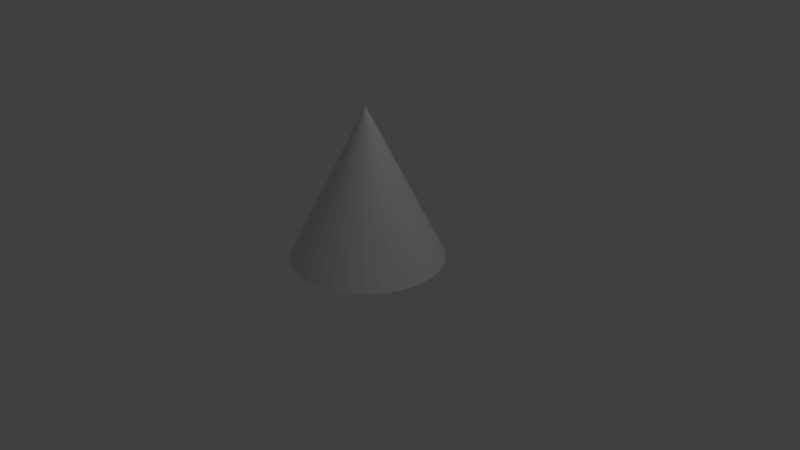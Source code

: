 # Source: cone.blend  (saved by Blender 2.78.0; exported with 4.5.12 LTS)
import bpy
from mathutils import Matrix  # noqa: F401  (used for matrix-valued properties, if any)

bpy.ops.wm.read_factory_settings(use_empty=True)
scene = bpy.context.scene
scene.name = 'Scene'

# ---- collections
col_collection_1 = bpy.data.collections.new('Collection 1'); scene.collection.children.link(col_collection_1)

# ---- materials (node trees are filled in below, after node groups)
mat_none_003 = bpy.data.materials.new('None.003')
mat_none_003.alpha_threshold = 0.0
mat_none_003.use_transparent_shadow = False
mat_none_003.specular_color = (0.8, 0.8, 0.8)
mat_none_003.roughness = 0.5
mat_none_003.specular_intensity = 1.0

# ---- material node trees

# ---- world
world_world = bpy.data.worlds.new('World'); scene.world = world_world
world_world.color = (0.05088, 0.05088, 0.05088)
world_world.use_sun_shadow = False
world_world.sun_shadow_jitter_overblur = 0.0
world_world.cycles.sampling_method = 'MANUAL'

# ---- cameras
cam_camera = bpy.data.cameras.new('Camera')
cam_camera.clip_end = 100.0
cam_camera.lens = 35.0
cam_camera.sensor_width = 32.0
cam_camera.sensor_height = 18.0
cam_camera.ortho_scale = 7.314
cam_camera.dof.focus_distance = 0.0
cam_camera.dof.aperture_fstop = 128.0

# ---- lights
light_lamp = bpy.data.lights.new('Lamp', 'POINT')
light_lamp.transmission_factor = 0.0
light_lamp.cutoff_distance = 30.0
light_lamp.energy = 100.0
light_lamp.shadow_buffer_clip_start = 1.001
light_lamp.shadow_soft_size = 0.1
light_lamp.shadow_maximum_resolution = 0.006
light_lamp.use_absolute_resolution = True

# ---- meshes
me_cone_003 = bpy.data.meshes.new('Cone.003')
me_cone_003.from_pydata([(-1.001, -0.02215, 8.7e-05), (-0.001287, -0.02215, 2.0), (-0.9821, 0.1729, 8.7e-05), (-0.9252, 0.3605, 8.7e-05), (-0.8328, 0.5334, 8.7e-05), (-0.7084, 0.685, 8.7e-05), (-0.5569, 0.8093, 8.7e-05), (-0.384, 0.9017, 8.7e-05), (-0.1964, 0.9586, 8.7e-05), (-0.001288, 0.9779, 8.7e-05), (0.1938, 0.9586, 8.7e-05), (0.3814, 0.9017, 8.7e-05), (0.5543, 0.8093, 8.7e-05), (0.7058, 0.685, 8.7e-05), (0.8302, 0.5334, 8.7e-05), (0.9226, 0.3605, 8.7e-05), (0.9795, 0.1729, 8.7e-05), (0.9987, -0.02215, 8.7e-05), (0.9795, -0.2172, 8.7e-05), (0.9226, -0.4048, 8.7e-05), (0.8302, -0.5777, 8.7e-05), (0.7058, -0.7293, 8.7e-05), (0.5543, -0.8536, 8.7e-05), (0.3814, -0.946, 8.7e-05), (0.1938, -1.003, 8.7e-05), (-0.001288, -1.022, 8.7e-05), (-0.1964, -1.003, 8.7e-05), (-0.384, -0.946, 8.7e-05), (-0.5569, -0.8536, 8.7e-05), (-0.7084, -0.7293, 8.7e-05), (-0.8328, -0.5777, 8.7e-05), (-0.9252, -0.4048, 8.7e-05), (-0.9821, -0.2172, 8.7e-05)], [], [(0, 1, 2), (2, 1, 3), (3, 1, 4), (4, 1, 5), (5, 1, 6), (6, 1, 7), (7, 1, 8), (8, 1, 9), (9, 1, 10), (10, 1, 11), (11, 1, 12), (12, 1, 13), (13, 1, 14), (14, 1, 15), (15, 1, 16), (16, 1, 17), (17, 1, 18), (18, 1, 19), (19, 1, 20), (20, 1, 21), (21, 1, 22), (22, 1, 23), (23, 1, 24), (24, 1, 25), (25, 1, 26), (26, 1, 27), (27, 1, 28), (28, 1, 29), (29, 1, 30), (30, 1, 31), (31, 1, 32), (32, 1, 0), (16, 24, 8), (32, 0, 2), (2, 3, 4), (4, 5, 6), (6, 7, 4), (8, 9, 10), (10, 11, 8), (12, 13, 16), (14, 15, 16), (16, 17, 18), (18, 19, 20), (20, 21, 22), (22, 23, 24), (24, 25, 28), (26, 27, 28), (28, 29, 32), (30, 31, 32), (32, 2, 8), (4, 7, 8), (8, 11, 12), (13, 14, 16), (16, 18, 24), (20, 22, 24), (25, 26, 28), (29, 30, 32), (2, 4, 8), (8, 12, 16), (18, 20, 24), (24, 28, 32), (32, 8, 24)])
me_cone_003.polygons.foreach_set('use_smooth', [True] * 62)
_k = set([(0, 1), (0, 2), (0, 32), (1, 2), (1, 3), (1, 4), (1, 5), (1, 6), (1, 7), (1, 8), (1, 9), (1, 10), (1, 11), (1, 12), (1, 13), (1, 14), (1, 15), (1, 16), (1, 17), (1, 18), (1, 19), (1, 20), (1, 21), (1, 22), (1, 23), (1, 24), (1, 25), (1, 26), (1, 27), (1, 28), (1, 29), (1, 30), (1, 31), (1, 32), (2, 3), (3, 4), (4, 5), (5, 6), (6, 7), (7, 8), (8, 9), (9, 10), (10, 11), (11, 12), (12, 13), (13, 14), (14, 15), (15, 16), (16, 17), (17, 18), (18, 19), (19, 20), (20, 21), (21, 22), (22, 23), (23, 24), (24, 25), (25, 26), (26, 27), (27, 28), (28, 29), (29, 30), (30, 31), (31, 32)])
me_cone_003.attributes.new('sharp_edge', 'BOOLEAN', 'EDGE').data.foreach_set('value', [ (min(e.vertices), max(e.vertices)) in _k for e in me_cone_003.edges])
me_cone_003.materials.append(mat_none_003)
me_cone_003.use_remesh_preserve_volume = False
me_cone_003.use_remesh_preserve_attributes = False
me_cone_003.use_mirror_vertex_groups = False
me_cone_003.update()
me_cone_003.normals_split_custom_set([tuple(v) for v in zip(*[iter([-0.891, 0.08775, 0.4455, -0.891, 0.08775, 0.4455, -0.891, 0.08775, 0.4455, -0.8567, 0.2599, 0.4455, -0.8567, 0.2599, 0.4455, -0.8567, 0.2599, 0.4455, -0.7896, 0.422, 0.4455, -0.7896, 0.422, 0.4455, -0.7896, 0.422, 0.4455, -0.6921, 0.568, 0.4455, -0.6921, 0.568, 0.4455, -0.6921, 0.568, 0.4455, -0.568, 0.6921, 0.4455, -0.568, 0.6921, 0.4455, -0.568, 0.6921, 0.4455, -0.422, 0.7896, 0.4455, -0.422, 0.7896, 0.4455, -0.422, 0.7896, 0.4455, -0.2599, 0.8567, 0.4455, -0.2599, 0.8567, 0.4455, -0.2599, 0.8567, 0.4455, -0.08775, 0.891, 0.4455, -0.08775, 0.891, 0.4455, -0.08775, 0.891, 0.4455, 0.08775, 0.891, 0.4455, 0.08775, 0.891, 0.4455, 0.08775, 0.891, 0.4455, 0.2599, 0.8567, 0.4455, 0.2599, 0.8567, 0.4455, 0.2599, 0.8567, 0.4455, 0.422, 0.7896, 0.4455, 0.422, 0.7896, 0.4455, 0.422, 0.7896, 0.4455, 0.568, 0.6921, 0.4455, 0.568, 0.6921, 0.4455, 0.568, 0.6921, 0.4455, 0.6921, 0.568, 0.4455, 0.6921, 0.568, 0.4455, 0.6921, 0.568, 0.4455, 0.7896, 0.422, 0.4455, 0.7896, 0.422, 0.4455, 0.7896, 0.422, 0.4455, 0.8567, 0.2599, 0.4455, 0.8567, 0.2599, 0.4455, 0.8567, 0.2599, 0.4455, 0.891, 0.08775, 0.4455, 0.891, 0.08775, 0.4455, 0.891, 0.08775, 0.4455, 0.891, -0.08775, 0.4455, 0.891, -0.08775, 0.4455, 0.891, -0.08775, 0.4455, 0.8567, -0.2599, 0.4455, 0.8567, -0.2599, 0.4455, 0.8567, -0.2599, 0.4455, 0.7896, -0.422, 0.4455, 0.7896, -0.422, 0.4455, 0.7896, -0.422, 0.4455, 0.6921, -0.568, 0.4455, 0.6921, -0.568, 0.4455, 0.6921, -0.568, 0.4455, 0.568, -0.6921, 0.4455, 0.568, -0.6921, 0.4455, 0.568, -0.6921, 0.4455, 0.422, -0.7896, 0.4455, 0.422, -0.7896, 0.4455, 0.422, -0.7896, 0.4455, 0.2599, -0.8567, 0.4455, 0.2599, -0.8567, 0.4455, 0.2599, -0.8567, 0.4455, 0.08775, -0.891, 0.4455, 0.08775, -0.891, 0.4455, 0.08775, -0.891, 0.4455, -0.08775, -0.891, 0.4455, -0.08775, -0.891, 0.4455, -0.08775, -0.891, 0.4455, -0.2599, -0.8567, 0.4455, -0.2599, -0.8567, 0.4455, -0.2599, -0.8567, 0.4455, -0.422, -0.7896, 0.4455, -0.422, -0.7896, 0.4455, -0.422, -0.7896, 0.4455, -0.568, -0.6921, 0.4455, -0.568, -0.6921, 0.4455, -0.568, -0.6921, 0.4455, -0.6921, -0.568, 0.4455, -0.6921, -0.568, 0.4455, -0.6921, -0.568, 0.4455, -0.7896, -0.422, 0.4455, -0.7896, -0.422, 0.4455, -0.7896, -0.422, 0.4455, -0.8567, -0.2599, 0.4455, -0.8567, -0.2599, 0.4455, -0.8567, -0.2599, 0.4455, -0.891, -0.08775, 0.4455, -0.891, -0.08775, 0.4455, -0.891, -0.08775, 0.4455, -2.437e-11, 0.0, -1.0, -3.184e-12, 0.0, -1.0, -3.935e-12, 0.0, -1.0, -6.09e-13, 0.0, -1.0, 0.0, 0.0, -1.0, 5.639e-11, 0.0, -1.0, 5.639e-11, 0.0, -1.0, 7.279e-10, 0.0, -1.0, -2.323e-11, 0.0, -1.0, -2.323e-11, 0.0, -1.0, -2.426e-10, 0.0, -1.0, -8.085e-12, 0.0, -1.0, -8.085e-12, 0.0, -1.0, -3.898e-11, 0.0, -1.0, -2.323e-11, 0.0, -1.0, -3.935e-12, 0.0, -1.0, 0.0, 0.0, -1.0, 0.0, 0.0, -1.0, 0.0, 0.0, -1.0, 0.0, 0.0, -1.0, -3.935e-12, 0.0, -1.0, 3.341e-11, 0.0, -1.0, 2.9e-10, 0.0, -1.0, -2.437e-11, 0.0, -1.0, -3.491e-10, 0.0, -1.0, -9.705e-10, 0.0, -1.0, -2.437e-11, 0.0, -1.0, -2.437e-11, 0.0, -1.0, 0.0, 0.0, -1.0, -5.847e-12, 0.0, -1.0, -5.847e-12, 0.0, -1.0, 0.0, 0.0, -1.0, -2.784e-11, 0.0, -1.0, -2.784e-11, 0.0, -1.0, 2.426e-10, 0.0, -1.0, 3.723e-11, 0.0, -1.0, 3.723e-11, 0.0, -1.0, 0.0, 0.0, -1.0, -3.184e-12, 0.0, -1.0, -3.184e-12, 0.0, -1.0, 0.0, 0.0, -1.0, -1.405e-11, 0.0, -1.0, 0.0, 0.0, -1.0, 0.0, 0.0, -1.0, -1.405e-11, 0.0, -1.0, -1.405e-11, 0.0, -1.0, 0.0, 0.0, -1.0, -6.09e-13, 0.0, -1.0, 0.0, 0.0, -1.0, 0.0, 0.0, -1.0, -6.09e-13, 0.0, -1.0, -6.09e-13, 0.0, -1.0, 5.639e-11, 0.0, -1.0, -3.935e-12, 0.0, -1.0, -2.323e-11, 0.0, -1.0, -3.898e-11, 0.0, -1.0, -3.935e-12, 0.0, -1.0, -3.935e-12, 0.0, -1.0, 0.0, 0.0, -1.0, 3.341e-11, 0.0, -1.0, 2.9e-10, 0.0, -1.0, -3.491e-10, 0.0, -1.0, -2.437e-11, 0.0, -1.0, -2.437e-11, 0.0, -1.0, -5.847e-12, 0.0, -1.0, -3.184e-12, 0.0, -1.0, -2.784e-11, 0.0, -1.0, 3.723e-11, 0.0, -1.0, -3.184e-12, 0.0, -1.0, 0.0, 0.0, -1.0, 0.0, 0.0, -1.0, -1.405e-11, 0.0, -1.0, 0.0, 0.0, -1.0, 0.0, 0.0, -1.0, -6.09e-13, 0.0, -1.0, 5.639e-11, 0.0, -1.0, -2.323e-11, 0.0, -1.0, -3.935e-12, 0.0, -1.0, -3.935e-12, 0.0, -1.0, 3.341e-11, 0.0, -1.0, -2.437e-11, 0.0, -1.0, -5.847e-12, 0.0, -1.0, -2.784e-11, 0.0, -1.0, -3.184e-12, 0.0, -1.0, -3.184e-12, 0.0, -1.0, -1.405e-11, 0.0, -1.0, -6.09e-13, 0.0, -1.0, -6.09e-13, 0.0, -1.0, -3.935e-12, 0.0, -1.0, -3.184e-12, 0.0, -1.0])] * 3)])

# ---- objects
ob_cone_003 = bpy.data.objects.new('Cone.003', me_cone_003)
ob_lamp = bpy.data.objects.new('Lamp', light_lamp)
ob_camera = bpy.data.objects.new('Camera', cam_camera)

# ---- transforms, parenting, visibility, modifiers, constraints
ob_cone_003.location = (0.0, 0.0, 0.0)
ob_cone_003.rotation_euler = (1.192e-07, -0.0, 0.0)
ob_cone_003.lineart.crease_threshold = 0.0
ob_lamp.location = (4.076, 1.005, 5.904)
ob_lamp.rotation_euler = (0.6503, 0.05522, 1.866)
ob_lamp.lock_rotations_4d = False
ob_lamp.empty_display_type = 'ARROWS'
ob_lamp.color = (0.0, 0.0, 0.0, 0.0)
ob_lamp.lineart.crease_threshold = 0.0
ob_camera.location = (7.481, -6.508, 5.344)
ob_camera.rotation_euler = (1.109, 0.0, 0.8149)
ob_camera.lock_rotations_4d = False
ob_camera.empty_display_type = 'ARROWS'
ob_camera.color = (0.0, 0.0, 0.0, 0.0)
ob_camera.display_type = 'WIRE'
ob_camera.lineart.crease_threshold = 0.0

# ---- collection membership
col_collection_1.objects.link(ob_cone_003)
col_collection_1.objects.link(ob_lamp)
col_collection_1.objects.link(ob_camera)

# ---- scene / render settings (as saved in the file)
scene.camera = ob_camera
scene.frame_start = 1; scene.frame_end = 250; scene.frame_set(1)
scene.render.engine = 'BLENDER_EEVEE_NEXT'
scene.render.resolution_percentage = 50
scene.render.dither_intensity = 0.0
scene.cycles.use_denoising = False
scene.cycles.samples = 128
scene.cycles.sampling_pattern = 'TABULATED_SOBOL'
scene.cycles.light_sampling_threshold = 0.0
scene.cycles.use_adaptive_sampling = False
scene.cycles.use_light_tree = False
scene.cycles.blur_glossy = 0.0
scene.cycles.sample_clamp_indirect = 0.0
scene.view_settings.view_transform = 'Standard'
bpy.context.view_layer.update()
